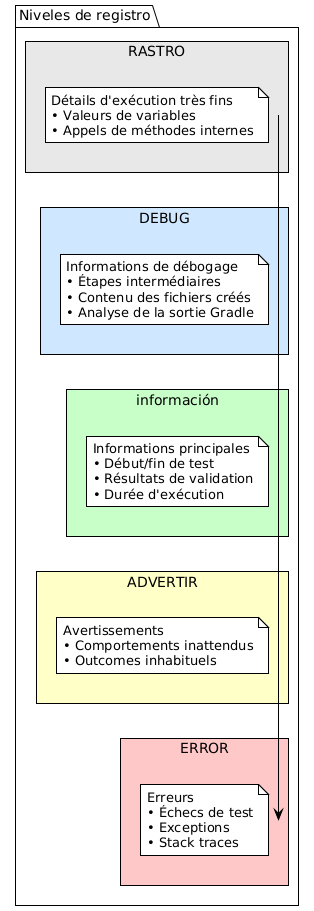

The diagram above was rendered by PlantUML. Its source (embedded in the PNG):
@startuml







<style>
  root {
    BackgroundColor white
    FontColor black
    FontName Verdana
    HyperLinkColor blue
    LineColor black
    LineThickness 1
    Margin 5
  }
  document {
    caption {
      LineThickness 0
    }
    footer {
      LineThickness 0
    }
    header {
      LineThickness 0
    }
    title {
      FontSize 22
      LineThickness 0
    }
  }
  node {
    MaximumWidth 300
  }
</style>

skinparam ArrowLollipopColor black
skinparam BackgroundColor white
skinparam DefaultFontName Verdana
skinparam DefaultMonospacedFontName Courier
skinparam LifelineStrategy nosolid
skinparam ParticipantPadding 10
skinparam SequenceLifeLineBorderColor black
skinparam Shadowing false
skinparam UseBetaStyle true

skinparam Activity {
  BackgroundColor white
  BarColor black
  BorderColor black
  FontColor black
  FontName Verdana
}
skinparam Boundary {
  FontColor black
}
skinparam Box {
  Padding 5
}
skinparam CircledCharacter {
  FontColor black
  FontName Courier
  Radius 9
}
skinparam Class {
  BackgroundColor white
  BorderColor black
  FontColor black
  FontName Verdana
}
skinparam ClassAttribute {
  FontColor black
  FontName Verdana
}
skinparam ClassStereotype {
  FontColor black
  FontName Verdana
}
skinparam Footer {
  FontColor black
  FontName Verdana
}
skinparam Header {
  FontColor black
  FontName Verdana
}
skinparam Hyperlink {
  Color blue
}
skinparam IconPackage {
  Color black
  BackgroundColor white
}
skinparam IconPrivate {
  Color black
  BackgroundColor white
}
skinparam IconProtected {
  Color black
  BackgroundColor white
}
skinparam IconPublic {
  Color black
  BackgroundColor white
}
skinparam Note {
  FontColor black
  FontName Verdana
}
skinparam Object {
  BorderColor black
}
skinparam Package {
  BorderColor black
  FontColor black
  FontName Verdana
}
skinparam State {
  BackgroundColor white
  BorderColor black
}
skinparam StereotypeA {
  BackgroundColor white
  BorderColor black
}
skinparam StereotypeC {
  BackgroundColor white
  BorderColor black
}
skinparam StereotypeE {
  BackgroundColor white
  BorderColor black
}
skinparam StereotypeI {
  BackgroundColor white
  BorderColor black
}
skinparam StereotypeN {
  BackgroundColor white
  BorderColor black
}
skinparam UseCaseStereoType {
  FontColor black
  FontName Verdana
}
skinparam backgroundColor #FEFEFE

package "Niveles de registro" {

    rectangle "RASTRO" #E8E8E8 {
        note
            Détails d'exécution très fins
            • Valeurs de variables
            • Appels de méthodes internes
        end note
    }

    rectangle "DEBUG" #D0E8FF {
        note
            Informations de débogage
            • Étapes intermédiaires
            • Contenu des fichiers créés
            • Analyse de la sortie Gradle
        end note
    }

    rectangle "información" #C8FFC8 {
        note
            Informations principales
            • Début/fin de test
            • Résultats de validation
            • Durée d'exécution
        end note
    }

    rectangle "ADVERTIR" #FFFFC8 {
        note
            Avertissements
            • Comportements inattendus
            • Outcomes inhabituels
        end note
    }

    rectangle "ERROR" #FFC8C8 {
        note
            Erreurs
            • Échecs de test
            • Exceptions
            • Stack traces
        end note
    }
}

@enduml